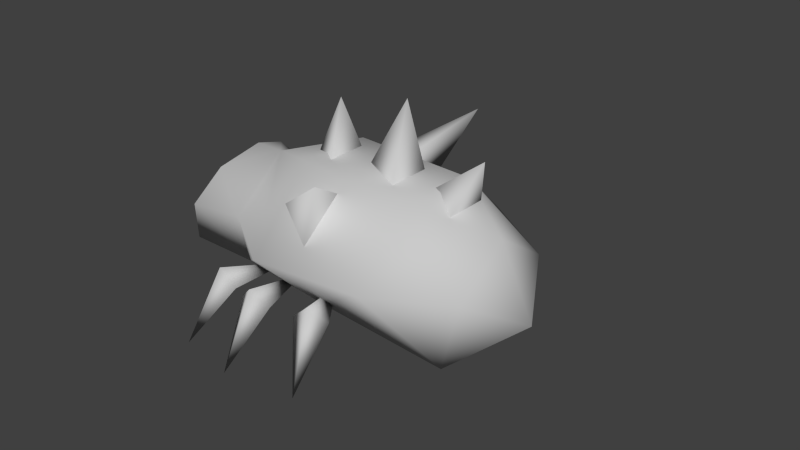 # Source: enemy_geist_bugs.blend  (saved by Blender 2.70.0; exported with 4.5.12 LTS)
import bpy
from mathutils import Matrix  # noqa: F401  (used for matrix-valued properties, if any)

bpy.ops.wm.read_factory_settings(use_empty=True)
scene = bpy.context.scene
scene.name = 'Scene'

# ---- collections
col_collection_1 = bpy.data.collections.new('Collection 1'); scene.collection.children.link(col_collection_1)
col_collection_2 = bpy.data.collections.new('Collection 2'); scene.collection.children.link(col_collection_2)
col_collection_2.hide_render = True
col_collection_2.hide_viewport = True

# ---- materials (node trees are filled in below, after node groups)
mat_bug1 = bpy.data.materials.new('Bug1')
mat_bug1.alpha_threshold = 0.0
mat_bug1.use_transparent_shadow = False
mat_bug1.diffuse_color = (0.5882, 0.5882, 0.5882, 1.0)
mat_bug1.specular_color = (0.9, 0.9, 0.9)
mat_bug1.roughness = 0.5
mat_bug1.specular_intensity = 0.0
mat_bug1.line_color = (0.0, 0.0, 0.0, 1.0)
mat_bug2 = bpy.data.materials.new('Bug2')
mat_bug2.alpha_threshold = 0.0
mat_bug2.use_transparent_shadow = False
mat_bug2.diffuse_color = (0.5882, 0.5882, 0.5882, 1.0)
mat_bug2.specular_color = (0.9, 0.9, 0.9)
mat_bug2.roughness = 0.5
mat_bug2.specular_intensity = 0.0
mat_bug2.line_color = (0.0, 0.0, 0.0, 1.0)

# ---- material node trees

# ---- world
world_world = bpy.data.worlds.new('World'); scene.world = world_world
world_world.color = (0.05088, 0.05088, 0.05088)
world_world.use_sun_shadow = False
world_world.sun_shadow_jitter_overblur = 0.0
world_world.cycles.sampling_method = 'MANUAL'
world_world.cycles.sample_map_resolution = 256

# ---- meshes
me_untitled_001 = bpy.data.meshes.new('Untitled.001')
me_untitled_001.from_pydata([(-18.83, -10.21, 11.06), (-18.83, 10.43, 11.06), (2.775, 12.27, 10.07), (2.775, -12.05, 10.07), (-3.087, -23.31, 22.22), (-3.087, 7.631, 36.81), (-18.83, 0.1068, 32.12), (-18.83, -12.47, 21.93), (-3.087, 23.53, 22.22), (22.96, -8.439, 35.74), (-18.83, 12.68, 21.93), (30.79, 10.2, 5.854), (30.79, -9.986, 5.854), (19.7, 22.35, 23.12), (36.16, 0.1068, 30.3), (36.16, 12.41, 22.14), (21.31, -22.14, 23.12), (36.16, -12.19, 22.14), (-34.07, -10.47, 11.49), (-34.07, 10.68, 11.49), (-30.04, -14.2, 21.93), (-25.36, 0.1068, 32.12), (-27.65, -8.497, 28.95), (-27.65, 8.71, 28.95), (-30.04, 14.41, 21.93), (-37.8, 0.1068, 20.82), (43.24, 0.1068, 15.13), (4.868, -6.91, 31.88), (-4.842, -13.62, 29.27), (13.49, -23.32, 42.1), (4.868, -18.38, 23.85), (4.868, 18.83, 24.78), (-4.842, 14.08, 30.2), (13.49, 23.07, 42.37), (4.868, 7.362, 32.81), (-3.087, -8.439, 36.81), (22.96, 7.631, 35.74), (-0.4789, 5.298, 34.65), (-7.764, 0.1068, 35.28), (-1.721, 0.1068, 47.86), (-0.4789, -5.084, 34.65), (14.84, 5.298, 34.44), (5.369, 0.1068, 36.11), (14.4, 0.1068, 51.43), (14.84, -5.084, 34.44), (27.51, 5.298, 32.56), (20.88, 0.1068, 35.65), (31.76, 0.1068, 43.91), (27.51, -5.084, 32.56), (-18.83, -27.83, -0.1602), (-16.16, -20.5, 14.77), (-19.07, -17.76, 11.39), (-12.17, -20.27, 11.39), (-11.24, -6.988, 11.88), (-5.493, -30.51, -0.1602), (-5.493, -22.7, 14.77), (-9.165, -21.12, 11.39), (-1.821, -21.12, 11.39), (-5.493, -8.321, 11.88), (10.31, -28.0, -0.1602), (7.643, -20.66, 14.77), (3.654, -20.43, 11.39), (10.55, -17.92, 11.39), (2.727, -7.151, 11.88), (10.53, 27.58, -0.1602), (7.863, 20.24, 14.77), (10.77, 17.5, 11.39), (3.874, 20.02, 11.39), (2.947, 6.734, 11.88), (-5.319, 30.22, -0.1602), (-5.319, 22.41, 14.77), (-1.648, 20.83, 11.39), (-8.991, 20.83, 11.39), (-5.319, 8.031, 11.88), (-18.41, 27.85, -0.1602), (-15.74, 20.52, 14.77), (-11.75, 20.29, 11.39), (-18.65, 17.78, 11.39), (-10.82, 7.007, 11.88)], [], [(1, 2, 3), (3, 0, 1), (4, 35, 6), (0, 3, 4), (2, 8, 13), (36, 13, 8), (8, 5, 36), (1, 10, 8), (8, 10, 6), (3, 2, 11), (11, 12, 3), (13, 36, 15), (9, 17, 14), (16, 12, 17), (1, 0, 18), (18, 19, 1), (0, 7, 20), (6, 21, 22), (6, 23, 21), (1, 19, 24), (19, 18, 25), (18, 20, 25), (20, 22, 25), (21, 23, 25), (24, 19, 25), (22, 7, 6), (22, 20, 7), (10, 24, 23), (23, 6, 10), (23, 24, 25), (22, 21, 25), (16, 9, 35), (35, 4, 16), (6, 5, 8), (6, 7, 4), (12, 11, 26), (11, 15, 26), (15, 14, 26), (14, 17, 26), (17, 12, 26), (13, 15, 11), (16, 4, 3), (3, 12, 16), (13, 11, 2), (27, 28, 29), (28, 30, 29), (30, 27, 29), (31, 32, 33), (32, 34, 33), (34, 31, 33), (5, 6, 35), (36, 5, 9), (35, 9, 5), (9, 14, 36), (9, 16, 17), (36, 14, 15), (8, 2, 1), (4, 7, 0), (20, 18, 0), (24, 10, 1), (37, 38, 39), (38, 40, 39), (40, 37, 39), (41, 42, 43), (42, 44, 43), (44, 41, 43), (45, 46, 47), (46, 48, 47), (48, 45, 47), (49, 50, 51), (52, 53, 50), (49, 52, 50), (53, 51, 50), (49, 51, 52), (51, 53, 52), (54, 55, 56), (57, 58, 55), (54, 57, 55), (58, 56, 55), (54, 56, 57), (56, 58, 57), (59, 60, 61), (62, 63, 60), (59, 62, 60), (63, 61, 60), (59, 61, 62), (61, 63, 62), (64, 65, 66), (67, 68, 65), (64, 67, 65), (68, 66, 65), (64, 66, 67), (66, 68, 67), (69, 70, 71), (72, 73, 70), (69, 72, 70), (73, 71, 70), (69, 71, 72), (71, 73, 72), (74, 75, 76), (77, 78, 75), (74, 77, 75), (78, 76, 75), (74, 76, 77), (76, 78, 77)])
me_untitled_001.polygons.foreach_set('use_smooth', [True] * 105)
_uv = me_untitled_001.uv_layers.new(name='UVChannel_1')
_uv.uv.foreach_set('vector', [0.2273, 0.8947, 0.4077, 0.8909, 0.4078, 1.111, 0.4078, 1.111, 0.2246, 1.089, 0.2273, 0.8947, 1.378, 0.2356, 1.102, 0.2639, 1.001, 0.01322, 0.2246, 1.089, 0.4078, 1.111, 0.3642, 1.251, 0.4077, 0.8909, 0.3663, 0.7453, 0.5604, 0.754, 0.8932, 0.6007, 0.6316, 0.6062, 0.6112, 0.2448, 0.6112, 0.2448, 0.8932, 0.2639, 0.8932, 0.6007, 0.2273, 0.8947, 0.2111, 0.7947, 0.3663, 0.7453, 0.6112, 0.2448, 0.7699, 0.01322, 1.001, 0.01322, 0.4078, 1.111, 0.4077, 0.8909, 0.6213, 0.9331, 0.6213, 0.9331, 0.6261, 1.066, 0.4078, 1.111, 0.6316, 0.6062, 0.8932, 0.6007, 0.8138, 0.8475, 1.102, 0.6007, 1.191, 0.8352, 1.001, 0.7788, 0.5991, 1.238, 0.6261, 1.066, 0.7426, 1.128, 0.4722, 0.5897, 0.394, 0.5897, 0.3931, 0.5327, 0.3931, 0.5327, 0.4732, 0.5327, 0.4722, 0.5897, 0.394, 0.5897, 0.3855, 0.5952, 0.3789, 0.5531, 0.6028, 0.01287, 0.481, 0.01287, 0.4018, -0.1456, 0.6028, 0.01287, 0.4018, 0.1713, 0.481, 0.01287, 0.4722, 0.5897, 0.4732, 0.5327, 0.4873, 0.5531, 0.01198, 0.2356, 0.01198, -0.2099, 0.1641, 0.01287, 0.01198, -0.2099, 0.2748, -0.2845, 0.1641, 0.01287, 0.2748, -0.2845, 0.4018, -0.1456, 0.1641, 0.01287, 0.481, 0.01287, 0.4018, 0.1713, 0.1641, 0.01287, 0.2748, 0.3103, 0.01198, 0.2356, 0.1641, 0.01287, 0.4018, -0.1456, 0.5273, -0.3286, 0.6028, 0.01287, 0.4018, -0.1456, 0.2748, -0.2845, 0.5273, -0.3286, 0.5273, 0.3544, 0.2748, 0.3103, 0.4018, 0.1713, 0.4018, 0.1713, 0.6028, 0.01287, 0.5273, 0.3544, 0.4018, 0.1713, 0.2748, 0.3103, 0.1641, 0.01287, 0.4018, -0.1456, 0.481, 0.01287, 0.1641, 0.01287, 1.35, 0.6051, 1.102, 0.6007, 1.102, 0.2639, 1.102, 0.2639, 1.378, 0.2356, 1.35, 0.6051, 1.001, 0.01322, 0.8932, 0.2639, 0.6112, 0.2448, 1.001, 0.01322, 1.226, 0.01322, 1.378, 0.2356, 0.6261, 1.066, 0.6213, 0.9331, 0.7527, 0.9777, 0.6213, 0.9331, 0.7121, 0.8343, 0.7527, 0.9777, 0.8138, 0.8475, 1.001, 0.7788, 1.001, 0.9949, 1.001, 0.7788, 1.191, 0.8352, 1.001, 0.9949, 0.7426, 1.128, 0.6261, 1.066, 0.7527, 0.9777, 0.5604, 0.754, 0.7121, 0.8343, 0.6213, 0.9331, 0.5991, 1.238, 0.3642, 1.251, 0.4078, 1.111, 0.4078, 1.111, 0.6261, 1.066, 0.5991, 1.238, 0.5604, 0.754, 0.6213, 0.9331, 0.4077, 0.8909, 0.009699, 0.9311, 0.009699, 0.9311, 0.009699, 0.999, 0.009699, 0.9311, 0.009699, 0.9311, 0.009699, 0.999, 0.009699, 0.9311, 0.009699, 0.9311, 0.009699, 0.999, 0.009699, 0.9311, 0.009699, 0.9311, 0.009699, 0.999, 0.009699, 0.9311, 0.009699, 0.9311, 0.009699, 0.999, 0.009699, 0.9311, 0.009699, 0.9311, 0.009699, 0.999, 0.8932, 0.2639, 1.001, 0.01322, 1.102, 0.2639, 0.8932, 0.6007, 0.8932, 0.2639, 1.102, 0.6007, 1.102, 0.2639, 1.102, 0.6007, 0.8932, 0.2639, 1.102, 0.6007, 1.001, 0.7788, 0.8932, 0.6007, 1.102, 0.6007, 1.35, 0.6051, 1.191, 0.8352, 0.8932, 0.6007, 1.001, 0.7788, 0.8138, 0.8475, 0.3663, 0.7453, 0.4077, 0.8909, 0.2273, 0.8947, 0.3642, 1.251, 0.2034, 1.185, 0.2246, 1.089, 0.3789, 0.5531, 0.3931, 0.5327, 0.394, 0.5897, 0.4873, 0.5531, 0.4808, 0.5952, 0.4722, 0.5897, 0.009699, 0.9302, 0.009699, 0.9302, 0.009699, 0.9987, 0.009699, 0.9302, 0.009699, 0.9302, 0.009699, 0.9987, 0.009699, 0.9302, 0.009699, 0.9302, 0.009699, 0.9987, 0.009699, 0.9302, 0.009699, 0.9302, 0.009699, 0.9987, 0.009699, 0.9302, 0.009699, 0.9302, 0.009699, 0.9987, 0.009699, 0.9302, 0.009699, 0.9302, 0.009699, 0.9987, 0.009699, 0.9302, 0.009699, 0.9302, 0.009699, 0.9987, 0.009699, 0.9302, 0.009699, 0.9302, 0.009699, 0.9987, 0.009699, 0.9302, 0.009699, 0.9302, 0.009699, 0.9987, 0.01354, 0.7642, 0.01354, 0.5026, 0.1148, 0.5017, 0.1135, 0.5017, 0.01354, 0.2599, 0.01354, 0.5026, 0.01354, 0.7642, 0.1135, 0.5017, 0.01354, 0.5026, 0.01354, 0.2599, 0.1148, 0.5017, 0.01354, 0.5026, 0.01354, 0.7642, 0.1148, 0.5017, 0.1135, 0.5017, 0.1148, 0.5017, 0.01354, 0.2599, 0.1135, 0.5017, 0.01354, 0.7642, 0.01354, 0.5026, 0.1148, 0.5017, 0.1135, 0.5017, 0.01354, 0.2599, 0.01354, 0.5026, 0.01354, 0.7642, 0.1135, 0.5017, 0.01354, 0.5026, 0.01354, 0.2599, 0.1148, 0.5017, 0.01354, 0.5026, 0.01354, 0.7642, 0.1148, 0.5017, 0.1135, 0.5017, 0.1148, 0.5017, 0.01354, 0.2599, 0.1135, 0.5017, 0.01354, 0.7642, 0.01354, 0.5026, 0.1148, 0.5017, 0.1135, 0.5017, 0.01354, 0.2599, 0.01354, 0.5026, 0.01354, 0.7642, 0.1135, 0.5017, 0.01354, 0.5026, 0.01354, 0.2599, 0.1148, 0.5017, 0.01354, 0.5026, 0.01354, 0.7642, 0.1148, 0.5017, 0.1135, 0.5017, 0.1148, 0.5017, 0.01354, 0.2599, 0.1135, 0.5017, 0.01354, 0.7642, 0.01354, 0.5026, 0.1148, 0.5017, 0.1135, 0.5017, 0.01354, 0.2599, 0.01354, 0.5026, 0.01354, 0.7642, 0.1135, 0.5017, 0.01354, 0.5026, 0.01354, 0.2599, 0.1148, 0.5017, 0.01354, 0.5026, 0.01354, 0.7642, 0.1148, 0.5017, 0.1135, 0.5017, 0.1148, 0.5017, 0.01354, 0.2599, 0.1135, 0.5017, 0.01354, 0.7642, 0.01354, 0.5026, 0.1148, 0.5017, 0.1135, 0.5017, 0.01354, 0.2599, 0.01354, 0.5026, 0.01354, 0.7642, 0.1135, 0.5017, 0.01354, 0.5026, 0.01354, 0.2599, 0.1148, 0.5017, 0.01354, 0.5026, 0.01354, 0.7642, 0.1148, 0.5017, 0.1135, 0.5017, 0.1148, 0.5017, 0.01354, 0.2599, 0.1135, 0.5017, 0.01354, 0.7642, 0.01354, 0.5026, 0.1148, 0.5017, 0.1135, 0.5017, 0.01354, 0.2599, 0.01354, 0.5026, 0.01354, 0.7642, 0.1135, 0.5017, 0.01354, 0.5026, 0.01354, 0.2599, 0.1148, 0.5017, 0.01354, 0.5026, 0.01354, 0.7642, 0.1148, 0.5017, 0.1135, 0.5017, 0.1148, 0.5017, 0.01354, 0.2599, 0.1135, 0.5017])
me_untitled_001.materials.append(mat_bug1)
me_untitled_001.use_remesh_preserve_volume = False
me_untitled_001.use_remesh_preserve_attributes = False
me_untitled_001.use_mirror_vertex_groups = False
me_untitled_001.update()
me_untitled = bpy.data.meshes.new('Untitled')
me_untitled.from_pydata([(-19.25, -10.56, 11.75), (-19.25, 10.08, 11.75), (-19.25, -12.81, 22.62), (20.89, -15.39, 27.02), (-19.25, 12.34, 22.62), (19.28, 14.92, 27.02), (-19.62, -26.17, 0.533), (-16.95, -18.83, 15.47), (-19.86, -16.09, 12.09), (-12.96, -18.6, 12.09), (-12.03, -5.32, 12.57), (22.54, -0.2355, 36.43), (-19.25, -0.2355, 32.81), (2.356, 11.92, 10.76), (2.356, -12.39, 10.76), (-3.506, -16.2, 26.13), (-3.506, 15.73, 26.13), (-3.506, -0.2355, 37.5), (30.38, -10.33, 6.547), (30.38, 9.858, 6.547), (35.74, 12.06, 22.83), (35.74, -0.2355, 31.0), (35.74, -12.53, 22.83), (-34.49, 10.34, 12.19), (-34.49, -10.81, 12.19), (-30.46, -14.54, 22.62), (-25.78, -0.2355, 32.81), (-30.46, 14.07, 22.62), (-38.21, -0.2355, 21.51), (-28.07, -8.839, 29.64), (-28.07, 8.368, 29.64), (8.591, 13.13, 24.34), (8.591, -0.2355, 34.8), (8.591, -13.6, 24.34), (42.82, -0.2355, 15.83), (25.3, 4.955, 30.82), (16.26, -0.2355, 34.11), (27.82, -0.2355, 47.63), (25.3, -5.426, 30.82), (-3.027, 4.955, 31.55), (-12.31, -0.2355, 34.04), (-1.982, -0.2355, 48.51), (-3.027, -5.426, 31.55), (36.53, 4.955, 13.17), (38.72, -0.2355, 22.59), (63.98, -0.2355, 12.69), (36.53, -5.426, 13.17), (-5.991, -27.72, 0.533), (-5.991, -19.91, 15.47), (-9.662, -18.34, 12.09), (-2.319, -18.34, 12.09), (-5.991, -5.54, 12.57), (6.965, -26.08, 0.533), (4.294, -18.74, 15.47), (0.3047, -18.52, 12.09), (7.205, -16.0, 12.09), (-0.6223, -5.234, 12.57), (5.643, 27.96, 0.533), (3.622, 20.42, 15.47), (6.761, 17.94, 12.09), (-0.3327, 19.84, 12.09), (-0.09858, 6.532, 12.57), (-8.069, 28.32, 0.533), (-7.388, 20.54, 15.47), (-3.593, 19.29, 12.09), (-10.91, 18.65, 12.09), (-6.135, 6.224, 12.57), (-20.83, 25.56, 0.533), (-17.53, 18.48, 15.47), (-13.54, 18.6, 12.09), (-20.19, 15.5, 12.09), (-11.46, 5.452, 12.57)], [], [(1, 13, 14), (14, 0, 1), (15, 17, 12), (14, 15, 2), (2, 0, 14), (13, 16, 31), (6, 7, 8), (9, 10, 7), (6, 9, 7), (10, 8, 7), (6, 8, 9), (8, 10, 9), (11, 31, 32), (15, 33, 32), (32, 17, 15), (1, 4, 16), (16, 13, 1), (16, 4, 12), (14, 13, 19), (19, 18, 14), (13, 31, 5), (5, 11, 21), (21, 20, 5), (11, 3, 22), (22, 21, 11), (3, 18, 22), (1, 0, 24), (24, 23, 1), (0, 2, 25), (25, 24, 0), (12, 26, 29), (12, 30, 26), (4, 1, 23), (23, 27, 4), (23, 24, 28), (24, 25, 28), (25, 29, 28), (26, 30, 28), (27, 23, 28), (29, 2, 12), (29, 25, 2), (4, 27, 30), (30, 12, 4), (30, 27, 28), (29, 26, 28), (16, 17, 32), (32, 31, 16), (33, 3, 11), (33, 15, 14), (12, 17, 16), (12, 2, 15), (11, 32, 33), (11, 5, 31), (18, 19, 34), (19, 20, 34), (20, 21, 34), (21, 22, 34), (22, 18, 34), (5, 20, 19), (3, 33, 14), (14, 18, 3), (5, 19, 13), (35, 36, 37), (36, 38, 37), (38, 35, 37), (39, 40, 41), (40, 42, 41), (42, 39, 41), (43, 44, 45), (44, 46, 45), (46, 43, 45), (47, 48, 49), (50, 51, 48), (47, 50, 48), (51, 49, 48), (47, 49, 50), (49, 51, 50), (52, 53, 54), (55, 56, 53), (52, 55, 53), (56, 54, 53), (52, 54, 55), (54, 56, 55), (57, 58, 59), (60, 61, 58), (57, 60, 58), (61, 59, 58), (57, 59, 60), (59, 61, 60), (62, 63, 64), (65, 66, 63), (62, 65, 63), (66, 64, 63), (62, 64, 65), (64, 66, 65), (67, 68, 69), (70, 71, 68), (67, 70, 68), (71, 69, 68), (67, 69, 70), (69, 71, 70)])
me_untitled.polygons.foreach_set('use_smooth', [True] * 101)
_uv = me_untitled.uv_layers.new(name='UVChannel_1')
_uv.uv.foreach_set('vector', [0.005595, 0.5902, 0.3481, 0.5744, 0.3481, 0.5744, 0.3481, 0.5744, 0.005595, 0.5902, 0.005595, 0.5902, 0.2537, 0.819, 0.2537, 1.0, 0.005595, 0.9254, 0.3481, 0.5744, 0.2537, 0.819, 0.005595, 0.7632, 0.005595, 0.7632, 0.005595, 0.5902, 0.3481, 0.5744, 0.3481, 0.5744, 0.2537, 0.819, 0.4486, 0.7905, 0.1037, 0.007875, 0.1037, 0.3018, 0.01721, 0.3018, 0.1902, 0.3018, 0.1037, 0.555, 0.1037, 0.3018, 0.1037, 0.007875, 0.1902, 0.3018, 0.1037, 0.3018, 0.1037, 0.555, 0.01721, 0.3018, 0.1037, 0.3018, 0.1037, 0.007875, 0.01721, 0.3018, 0.1902, 0.3018, 0.01721, 0.3018, 0.1037, 0.555, 0.1902, 0.3018, 0.6733, 0.983, 0.4486, 0.7905, 0.4486, 0.957, 0.2537, 0.819, 0.4486, 0.7905, 0.4486, 0.957, 0.4486, 0.957, 0.2537, 1.0, 0.2537, 0.819, 0.005595, 0.5902, 0.005595, 0.7632, 0.2537, 0.819, 0.2537, 0.819, 0.3481, 0.5744, 0.005595, 0.5902, 0.2537, 0.819, 0.005595, 0.7632, 0.005595, 0.9254, 0.3481, 0.5744, 0.3481, 0.5744, 0.8374, 0.5641, 0.8374, 0.5641, 0.8374, 0.5641, 0.3481, 0.5744, 0.3481, 0.5744, 0.4486, 0.7905, 0.6208, 0.8332, 0.6208, 0.8332, 0.6733, 0.983, 0.886, 0.8965, 0.886, 0.8965, 0.886, 0.7665, 0.6208, 0.8332, 0.6733, 0.983, 0.6467, 0.8332, 0.886, 0.7665, 0.886, 0.7665, 0.886, 0.8965, 0.6733, 0.983, 0.6467, 0.8332, 0.8374, 0.5641, 0.886, 0.7665, 0.7777, 0.01841, 1.214, 0.01924, 1.22, 0.002672, 1.22, 0.002672, 0.7731, 0.001821, 0.7777, 0.01841, 1.214, 0.01924, 1.262, 0.3925, 1.299, 0.2066, 1.299, 0.2066, 1.22, 0.002672, 1.214, 0.01924, 0.996, 0.5257, 0.9963, 0.4174, 1.178, 0.3381, 0.996, 0.5257, 0.8144, 0.3375, 0.9963, 0.4174, 0.73, 0.3915, 0.7777, 0.01841, 0.7731, 0.001821, 0.7731, 0.001821, 0.694, 0.2054, 0.73, 0.3915, 0.7731, 0.001821, 1.22, 0.002672, 0.997, 0.06275, 1.22, 0.002672, 1.299, 0.2066, 0.997, 0.06275, 1.299, 0.2066, 1.178, 0.3381, 0.997, 0.06275, 0.9963, 0.4174, 0.8144, 0.3375, 0.997, 0.06275, 0.694, 0.2054, 0.7731, 0.001821, 0.997, 0.06275, 1.178, 0.3381, 1.262, 0.3925, 0.996, 0.5257, 1.178, 0.3381, 1.299, 0.2066, 1.262, 0.3925, 0.73, 0.3915, 0.694, 0.2054, 0.8144, 0.3375, 0.8144, 0.3375, 0.996, 0.5257, 0.73, 0.3915, 0.8144, 0.3375, 0.694, 0.2054, 0.997, 0.06275, 1.178, 0.3381, 0.9963, 0.4174, 0.997, 0.06275, 0.2537, 0.819, 0.2537, 1.0, 0.4486, 0.957, 0.4486, 0.957, 0.4486, 0.7905, 0.2537, 0.819, 0.4486, 0.7905, 0.6467, 0.8332, 0.6733, 0.983, 0.4486, 0.7905, 0.2537, 0.819, 0.3481, 0.5744, 0.005595, 0.9254, 0.2537, 1.0, 0.2537, 0.819, 0.005595, 0.9254, 0.005595, 0.7632, 0.2537, 0.819, 0.6733, 0.983, 0.4486, 0.957, 0.4486, 0.7905, 0.6733, 0.983, 0.6208, 0.8332, 0.4486, 0.7905, 0.8374, 0.5641, 0.8374, 0.5641, 0.9584, 0.6797, 0.8374, 0.5641, 0.886, 0.7665, 0.9584, 0.6797, 0.886, 0.7665, 0.886, 0.8965, 0.9584, 0.6797, 0.886, 0.8965, 0.886, 0.7665, 0.9584, 0.6797, 0.886, 0.7665, 0.8374, 0.5641, 0.9584, 0.6797, 0.6208, 0.8332, 0.886, 0.7665, 0.8374, 0.5641, 0.6467, 0.8332, 0.4486, 0.7905, 0.3481, 0.5744, 0.3481, 0.5744, 0.8374, 0.5641, 0.6467, 0.8332, 0.6208, 0.8332, 0.8374, 0.5641, 0.3481, 0.5744, 0.2772, 0.01635, 0.2772, 0.02239, 0.278, 0.1259, 0.2772, 0.02239, 0.2772, 0.01635, 0.278, 0.1259, 0.2772, 0.01635, 0.2772, 0.01635, 0.278, 0.1259, 0.2772, 0.01606, 0.2772, 0.01762, 0.2772, 0.1259, 0.2772, 0.01762, 0.2772, 0.01606, 0.2772, 0.1259, 0.2772, 0.01606, 0.2772, 0.01606, 0.2772, 0.1259, 0.2772, 0.01659, 0.2772, 0.02214, 0.278, 0.1259, 0.2772, 0.02214, 0.2772, 0.01659, 0.278, 0.1259, 0.2772, 0.01659, 0.2772, 0.01659, 0.278, 0.1259, 0.1037, 0.007875, 0.1037, 0.3018, 0.01721, 0.3018, 0.1902, 0.3018, 0.1037, 0.555, 0.1037, 0.3018, 0.1037, 0.007875, 0.1902, 0.3018, 0.1037, 0.3018, 0.1037, 0.555, 0.01721, 0.3018, 0.1037, 0.3018, 0.1037, 0.007875, 0.01721, 0.3018, 0.1902, 0.3018, 0.01721, 0.3018, 0.1037, 0.555, 0.1902, 0.3018, 0.1037, 0.007875, 0.1037, 0.3018, 0.01721, 0.3018, 0.1902, 0.3018, 0.1037, 0.555, 0.1037, 0.3018, 0.1037, 0.007875, 0.1902, 0.3018, 0.1037, 0.3018, 0.1037, 0.555, 0.01721, 0.3018, 0.1037, 0.3018, 0.1037, 0.007875, 0.01721, 0.3018, 0.1902, 0.3018, 0.01721, 0.3018, 0.1037, 0.555, 0.1902, 0.3018, 0.1037, 0.007875, 0.1037, 0.3018, 0.01721, 0.3018, 0.1902, 0.3018, 0.1037, 0.555, 0.1037, 0.3018, 0.1037, 0.007875, 0.1902, 0.3018, 0.1037, 0.3018, 0.1037, 0.555, 0.01721, 0.3018, 0.1037, 0.3018, 0.1037, 0.007875, 0.01721, 0.3018, 0.1902, 0.3018, 0.01721, 0.3018, 0.1037, 0.555, 0.1902, 0.3018, 0.1037, 0.007875, 0.1037, 0.3018, 0.01721, 0.3018, 0.1902, 0.3018, 0.1037, 0.555, 0.1037, 0.3018, 0.1037, 0.007875, 0.1902, 0.3018, 0.1037, 0.3018, 0.1037, 0.555, 0.01721, 0.3018, 0.1037, 0.3018, 0.1037, 0.007875, 0.01721, 0.3018, 0.1902, 0.3018, 0.01721, 0.3018, 0.1037, 0.555, 0.1902, 0.3018, 0.1037, 0.007875, 0.1037, 0.3018, 0.01721, 0.3018, 0.1902, 0.3018, 0.1037, 0.555, 0.1037, 0.3018, 0.1037, 0.007875, 0.1902, 0.3018, 0.1037, 0.3018, 0.1037, 0.555, 0.01721, 0.3018, 0.1037, 0.3018, 0.1037, 0.007875, 0.01721, 0.3018, 0.1902, 0.3018, 0.01721, 0.3018, 0.1037, 0.555, 0.1902, 0.3018])
me_untitled.materials.append(mat_bug2)
me_untitled.use_remesh_preserve_volume = False
me_untitled.use_remesh_preserve_attributes = False
me_untitled.use_mirror_vertex_groups = False
me_untitled.update()

# ---- objects
ob_bug2 = bpy.data.objects.new('Bug2', me_untitled_001)
ob_bug1 = bpy.data.objects.new('Bug1', me_untitled)

# ---- transforms, parenting, visibility, modifiers, constraints
ob_bug2.location = (0.0, 0.0, 0.0)
ob_bug2.rotation_euler = (-1.629e-07, 0.0, 0.0)
ob_bug2.color = (0.8, 0.8, 0.8, 1.0)
ob_bug2.lineart.crease_threshold = 0.0
ob_bug1.location = (0.0, 0.0, 0.0)
ob_bug1.rotation_euler = (-1.629e-07, 0.0, 0.0)
ob_bug1.color = (0.8, 0.8, 0.8, 1.0)
ob_bug1.lineart.crease_threshold = 0.0

# ---- collection membership
col_collection_1.objects.link(ob_bug2)
col_collection_2.objects.link(ob_bug1)

# ---- scene / render settings (as saved in the file)
scene.frame_start = 1; scene.frame_end = 250; scene.frame_set(155)
scene.render.engine = 'BLENDER_EEVEE_NEXT'
scene.render.resolution_percentage = 50
scene.render.dither_intensity = 0.0
scene.cycles.use_denoising = False
scene.cycles.samples = 10
scene.cycles.sampling_pattern = 'TABULATED_SOBOL'
scene.cycles.light_sampling_threshold = 0.0
scene.cycles.use_adaptive_sampling = False
scene.cycles.use_light_tree = False
scene.cycles.blur_glossy = 0.0
scene.cycles.volume_bounces = 1
scene.cycles.pixel_filter_type = 'GAUSSIAN'
scene.cycles.sample_clamp_indirect = 0.0
scene.view_settings.view_transform = 'Standard'
bpy.context.view_layer.update()

# ---- added for rendering (the .blend has no active camera and no usable light): camera, sun
cam_auto = bpy.data.cameras.new('AutoCamera')
cam_auto.lens = 50.0
cam_auto.sensor_width = 36.0
cam_auto.clip_end = 2104.21
ob_auto_camera = bpy.data.objects.new('AutoCamera', cam_auto)
scene.collection.objects.link(ob_auto_camera)
ob_auto_camera.location = (132.784, -144.023, 121.553)
ob_auto_camera.rotation_euler = (1.09748, -7.21219e-08, 0.694738)
scene.camera = ob_auto_camera
light_auto_sun = bpy.data.lights.new('AutoSun', 'SUN')
light_auto_sun.energy = 3.0
light_auto_sun.angle = 0.0523599
ob_auto_sun = bpy.data.objects.new('AutoSun', light_auto_sun)
scene.collection.objects.link(ob_auto_sun)
ob_auto_sun.rotation_euler = (0.872665, 0.174533, 0.523599)
bpy.context.view_layer.update()
